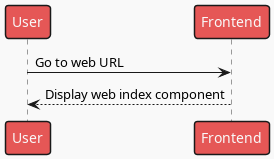

The diagram above was rendered by PlantUML. Its source (embedded in the PNG):
@startuml Display web index component
!theme mars
participant User as u
participant Frontend as fe

u -> fe: Go to web URL
u <-- fe: Display web index component
@enduml